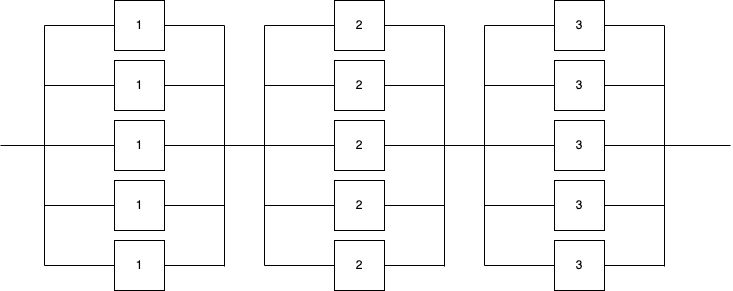

The diagram above was exported from draw.io. Its source (the exported page's mxGraphModel, read from the mxfile embedded in the PNG):
<mxGraphModel dx="1080" dy="669" grid="1" gridSize="10" guides="1" tooltips="1" connect="1" arrows="1" fold="1" page="1" pageScale="1" pageWidth="827" pageHeight="1169" math="0" shadow="0">
  <root>
    <mxCell id="0" />
    <mxCell id="1" parent="0" />
    <mxCell id="2" value="1" style="whiteSpace=wrap;html=1;aspect=fixed;" vertex="1" parent="1">
      <mxGeometry x="174" y="150" width="50" height="50" as="geometry" />
    </mxCell>
    <mxCell id="3" value="" style="endArrow=none;html=1;rounded=0;exitX=1;exitY=0.5;exitDx=0;exitDy=0;" edge="1" source="2" parent="1">
      <mxGeometry width="50" height="50" relative="1" as="geometry">
        <mxPoint x="334" y="350" as="sourcePoint" />
        <mxPoint x="284" y="240" as="targetPoint" />
        <Array as="points">
          <mxPoint x="284" y="175" />
        </Array>
      </mxGeometry>
    </mxCell>
    <mxCell id="4" value="" style="endArrow=none;html=1;rounded=0;entryX=0;entryY=0.5;entryDx=0;entryDy=0;" edge="1" target="2" parent="1">
      <mxGeometry x="-0.04" y="110" width="50" height="50" relative="1" as="geometry">
        <mxPoint x="104" y="240" as="sourcePoint" />
        <mxPoint x="154" y="180" as="targetPoint" />
        <Array as="points">
          <mxPoint x="104" y="175" />
        </Array>
        <mxPoint as="offset" />
      </mxGeometry>
    </mxCell>
    <mxCell id="5" value="1" style="whiteSpace=wrap;html=1;aspect=fixed;" vertex="1" parent="1">
      <mxGeometry x="174" y="210" width="50" height="50" as="geometry" />
    </mxCell>
    <mxCell id="6" value="" style="endArrow=none;html=1;rounded=0;exitX=1;exitY=0.5;exitDx=0;exitDy=0;" edge="1" source="5" parent="1">
      <mxGeometry width="50" height="50" relative="1" as="geometry">
        <mxPoint x="334" y="410" as="sourcePoint" />
        <mxPoint x="284" y="300" as="targetPoint" />
        <Array as="points">
          <mxPoint x="284" y="235" />
        </Array>
      </mxGeometry>
    </mxCell>
    <mxCell id="7" value="" style="endArrow=none;html=1;rounded=0;entryX=0;entryY=0.5;entryDx=0;entryDy=0;" edge="1" target="5" parent="1">
      <mxGeometry x="-0.04" y="110" width="50" height="50" relative="1" as="geometry">
        <mxPoint x="104" y="300" as="sourcePoint" />
        <mxPoint x="154" y="240" as="targetPoint" />
        <Array as="points">
          <mxPoint x="104" y="235" />
        </Array>
        <mxPoint as="offset" />
      </mxGeometry>
    </mxCell>
    <mxCell id="8" value="1" style="whiteSpace=wrap;html=1;aspect=fixed;" vertex="1" parent="1">
      <mxGeometry x="174" y="270" width="50" height="50" as="geometry" />
    </mxCell>
    <mxCell id="9" value="" style="endArrow=none;html=1;rounded=0;exitX=1;exitY=0.5;exitDx=0;exitDy=0;" edge="1" source="8" parent="1">
      <mxGeometry width="50" height="50" relative="1" as="geometry">
        <mxPoint x="334" y="470" as="sourcePoint" />
        <mxPoint x="284" y="416" as="targetPoint" />
        <Array as="points">
          <mxPoint x="284" y="295" />
        </Array>
      </mxGeometry>
    </mxCell>
    <mxCell id="10" value="" style="endArrow=none;html=1;rounded=0;entryX=0;entryY=0.5;entryDx=0;entryDy=0;" edge="1" target="8" parent="1">
      <mxGeometry x="-0.04" y="110" width="50" height="50" relative="1" as="geometry">
        <mxPoint x="104" y="360" as="sourcePoint" />
        <mxPoint x="154" y="300" as="targetPoint" />
        <Array as="points">
          <mxPoint x="104" y="295" />
        </Array>
        <mxPoint as="offset" />
      </mxGeometry>
    </mxCell>
    <mxCell id="11" value="1" style="whiteSpace=wrap;html=1;aspect=fixed;" vertex="1" parent="1">
      <mxGeometry x="174" y="330" width="50" height="50" as="geometry" />
    </mxCell>
    <mxCell id="12" value="" style="endArrow=none;html=1;rounded=0;entryX=0;entryY=0.5;entryDx=0;entryDy=0;" edge="1" target="11" parent="1">
      <mxGeometry x="-0.04" y="110" width="50" height="50" relative="1" as="geometry">
        <mxPoint x="104" y="415" as="sourcePoint" />
        <mxPoint x="154" y="360" as="targetPoint" />
        <Array as="points">
          <mxPoint x="104" y="355" />
        </Array>
        <mxPoint as="offset" />
      </mxGeometry>
    </mxCell>
    <mxCell id="13" value="1" style="whiteSpace=wrap;html=1;aspect=fixed;" vertex="1" parent="1">
      <mxGeometry x="174" y="390" width="50" height="50" as="geometry" />
    </mxCell>
    <mxCell id="14" value="" style="endArrow=none;html=1;rounded=0;exitX=1;exitY=0.5;exitDx=0;exitDy=0;" edge="1" source="13" parent="1">
      <mxGeometry width="50" height="50" relative="1" as="geometry">
        <mxPoint x="334" y="350" as="sourcePoint" />
        <mxPoint x="284" y="415" as="targetPoint" />
      </mxGeometry>
    </mxCell>
    <mxCell id="15" value="" style="endArrow=none;html=1;rounded=0;entryX=1;entryY=0.5;entryDx=0;entryDy=0;" edge="1" target="11" parent="1">
      <mxGeometry width="50" height="50" relative="1" as="geometry">
        <mxPoint x="284" y="355" as="sourcePoint" />
        <mxPoint x="364" y="380" as="targetPoint" />
      </mxGeometry>
    </mxCell>
    <mxCell id="16" value="" style="endArrow=none;html=1;rounded=0;entryX=0;entryY=0.5;entryDx=0;entryDy=0;" edge="1" target="13" parent="1">
      <mxGeometry width="50" height="50" relative="1" as="geometry">
        <mxPoint x="104" y="415" as="sourcePoint" />
        <mxPoint x="264" y="410" as="targetPoint" />
      </mxGeometry>
    </mxCell>
    <mxCell id="17" value="2" style="whiteSpace=wrap;html=1;aspect=fixed;" vertex="1" parent="1">
      <mxGeometry x="394" y="150" width="50" height="50" as="geometry" />
    </mxCell>
    <mxCell id="18" value="" style="endArrow=none;html=1;rounded=0;exitX=1;exitY=0.5;exitDx=0;exitDy=0;" edge="1" source="17" parent="1">
      <mxGeometry width="50" height="50" relative="1" as="geometry">
        <mxPoint x="554" y="350" as="sourcePoint" />
        <mxPoint x="504" y="240" as="targetPoint" />
        <Array as="points">
          <mxPoint x="504" y="175" />
        </Array>
      </mxGeometry>
    </mxCell>
    <mxCell id="19" value="" style="endArrow=none;html=1;rounded=0;entryX=0;entryY=0.5;entryDx=0;entryDy=0;" edge="1" target="17" parent="1">
      <mxGeometry x="-0.04" y="110" width="50" height="50" relative="1" as="geometry">
        <mxPoint x="324" y="240" as="sourcePoint" />
        <mxPoint x="374" y="180" as="targetPoint" />
        <Array as="points">
          <mxPoint x="324" y="175" />
        </Array>
        <mxPoint as="offset" />
      </mxGeometry>
    </mxCell>
    <mxCell id="20" value="2" style="whiteSpace=wrap;html=1;aspect=fixed;" vertex="1" parent="1">
      <mxGeometry x="394" y="210" width="50" height="50" as="geometry" />
    </mxCell>
    <mxCell id="21" value="" style="endArrow=none;html=1;rounded=0;exitX=1;exitY=0.5;exitDx=0;exitDy=0;" edge="1" source="20" parent="1">
      <mxGeometry width="50" height="50" relative="1" as="geometry">
        <mxPoint x="554" y="410" as="sourcePoint" />
        <mxPoint x="504" y="300" as="targetPoint" />
        <Array as="points">
          <mxPoint x="504" y="235" />
        </Array>
      </mxGeometry>
    </mxCell>
    <mxCell id="22" value="" style="endArrow=none;html=1;rounded=0;entryX=0;entryY=0.5;entryDx=0;entryDy=0;" edge="1" target="20" parent="1">
      <mxGeometry x="-0.04" y="110" width="50" height="50" relative="1" as="geometry">
        <mxPoint x="324" y="300" as="sourcePoint" />
        <mxPoint x="374" y="240" as="targetPoint" />
        <Array as="points">
          <mxPoint x="324" y="235" />
        </Array>
        <mxPoint as="offset" />
      </mxGeometry>
    </mxCell>
    <mxCell id="23" value="2" style="whiteSpace=wrap;html=1;aspect=fixed;" vertex="1" parent="1">
      <mxGeometry x="394" y="270" width="50" height="50" as="geometry" />
    </mxCell>
    <mxCell id="24" value="" style="endArrow=none;html=1;rounded=0;exitX=1;exitY=0.5;exitDx=0;exitDy=0;" edge="1" source="23" parent="1">
      <mxGeometry width="50" height="50" relative="1" as="geometry">
        <mxPoint x="554" y="470" as="sourcePoint" />
        <mxPoint x="504" y="416" as="targetPoint" />
        <Array as="points">
          <mxPoint x="504" y="295" />
        </Array>
      </mxGeometry>
    </mxCell>
    <mxCell id="25" value="" style="endArrow=none;html=1;rounded=0;entryX=0;entryY=0.5;entryDx=0;entryDy=0;" edge="1" target="23" parent="1">
      <mxGeometry x="-0.04" y="110" width="50" height="50" relative="1" as="geometry">
        <mxPoint x="324" y="360" as="sourcePoint" />
        <mxPoint x="374" y="300" as="targetPoint" />
        <Array as="points">
          <mxPoint x="324" y="295" />
        </Array>
        <mxPoint as="offset" />
      </mxGeometry>
    </mxCell>
    <mxCell id="26" value="2" style="whiteSpace=wrap;html=1;aspect=fixed;" vertex="1" parent="1">
      <mxGeometry x="394" y="330" width="50" height="50" as="geometry" />
    </mxCell>
    <mxCell id="27" value="" style="endArrow=none;html=1;rounded=0;entryX=0;entryY=0.5;entryDx=0;entryDy=0;" edge="1" target="26" parent="1">
      <mxGeometry x="-0.04" y="110" width="50" height="50" relative="1" as="geometry">
        <mxPoint x="324" y="415" as="sourcePoint" />
        <mxPoint x="374" y="360" as="targetPoint" />
        <Array as="points">
          <mxPoint x="324" y="355" />
        </Array>
        <mxPoint as="offset" />
      </mxGeometry>
    </mxCell>
    <mxCell id="28" value="2" style="whiteSpace=wrap;html=1;aspect=fixed;" vertex="1" parent="1">
      <mxGeometry x="394" y="390" width="50" height="50" as="geometry" />
    </mxCell>
    <mxCell id="29" value="" style="endArrow=none;html=1;rounded=0;exitX=1;exitY=0.5;exitDx=0;exitDy=0;" edge="1" source="28" parent="1">
      <mxGeometry width="50" height="50" relative="1" as="geometry">
        <mxPoint x="554" y="350" as="sourcePoint" />
        <mxPoint x="504" y="415" as="targetPoint" />
      </mxGeometry>
    </mxCell>
    <mxCell id="30" value="" style="endArrow=none;html=1;rounded=0;entryX=1;entryY=0.5;entryDx=0;entryDy=0;" edge="1" target="26" parent="1">
      <mxGeometry width="50" height="50" relative="1" as="geometry">
        <mxPoint x="504" y="355" as="sourcePoint" />
        <mxPoint x="584" y="380" as="targetPoint" />
      </mxGeometry>
    </mxCell>
    <mxCell id="31" value="" style="endArrow=none;html=1;rounded=0;entryX=0;entryY=0.5;entryDx=0;entryDy=0;" edge="1" target="28" parent="1">
      <mxGeometry width="50" height="50" relative="1" as="geometry">
        <mxPoint x="324" y="415" as="sourcePoint" />
        <mxPoint x="484" y="410" as="targetPoint" />
      </mxGeometry>
    </mxCell>
    <mxCell id="32" value="" style="endArrow=none;html=1;rounded=0;" edge="1" parent="1">
      <mxGeometry width="50" height="50" relative="1" as="geometry">
        <mxPoint x="284" y="295" as="sourcePoint" />
        <mxPoint x="324" y="295" as="targetPoint" />
      </mxGeometry>
    </mxCell>
    <mxCell id="33" value="3" style="whiteSpace=wrap;html=1;aspect=fixed;" vertex="1" parent="1">
      <mxGeometry x="614" y="150" width="50" height="50" as="geometry" />
    </mxCell>
    <mxCell id="34" value="" style="endArrow=none;html=1;rounded=0;exitX=1;exitY=0.5;exitDx=0;exitDy=0;" edge="1" source="33" parent="1">
      <mxGeometry width="50" height="50" relative="1" as="geometry">
        <mxPoint x="774" y="350" as="sourcePoint" />
        <mxPoint x="724" y="240" as="targetPoint" />
        <Array as="points">
          <mxPoint x="724" y="175" />
        </Array>
      </mxGeometry>
    </mxCell>
    <mxCell id="35" value="" style="endArrow=none;html=1;rounded=0;entryX=0;entryY=0.5;entryDx=0;entryDy=0;" edge="1" target="33" parent="1">
      <mxGeometry x="-0.04" y="110" width="50" height="50" relative="1" as="geometry">
        <mxPoint x="544" y="240" as="sourcePoint" />
        <mxPoint x="594" y="180" as="targetPoint" />
        <Array as="points">
          <mxPoint x="544" y="175" />
        </Array>
        <mxPoint as="offset" />
      </mxGeometry>
    </mxCell>
    <mxCell id="36" value="3" style="whiteSpace=wrap;html=1;aspect=fixed;" vertex="1" parent="1">
      <mxGeometry x="614" y="210" width="50" height="50" as="geometry" />
    </mxCell>
    <mxCell id="37" value="" style="endArrow=none;html=1;rounded=0;exitX=1;exitY=0.5;exitDx=0;exitDy=0;" edge="1" source="36" parent="1">
      <mxGeometry width="50" height="50" relative="1" as="geometry">
        <mxPoint x="774" y="410" as="sourcePoint" />
        <mxPoint x="724" y="300" as="targetPoint" />
        <Array as="points">
          <mxPoint x="724" y="235" />
        </Array>
      </mxGeometry>
    </mxCell>
    <mxCell id="38" value="" style="endArrow=none;html=1;rounded=0;entryX=0;entryY=0.5;entryDx=0;entryDy=0;" edge="1" target="36" parent="1">
      <mxGeometry x="-0.04" y="110" width="50" height="50" relative="1" as="geometry">
        <mxPoint x="544" y="300" as="sourcePoint" />
        <mxPoint x="594" y="240" as="targetPoint" />
        <Array as="points">
          <mxPoint x="544" y="235" />
        </Array>
        <mxPoint as="offset" />
      </mxGeometry>
    </mxCell>
    <mxCell id="39" value="3" style="whiteSpace=wrap;html=1;aspect=fixed;" vertex="1" parent="1">
      <mxGeometry x="614" y="270" width="50" height="50" as="geometry" />
    </mxCell>
    <mxCell id="40" value="" style="endArrow=none;html=1;rounded=0;exitX=1;exitY=0.5;exitDx=0;exitDy=0;" edge="1" source="39" parent="1">
      <mxGeometry width="50" height="50" relative="1" as="geometry">
        <mxPoint x="774" y="470" as="sourcePoint" />
        <mxPoint x="724" y="416" as="targetPoint" />
        <Array as="points">
          <mxPoint x="724" y="295" />
        </Array>
      </mxGeometry>
    </mxCell>
    <mxCell id="41" value="" style="endArrow=none;html=1;rounded=0;entryX=0;entryY=0.5;entryDx=0;entryDy=0;" edge="1" target="39" parent="1">
      <mxGeometry x="-0.04" y="110" width="50" height="50" relative="1" as="geometry">
        <mxPoint x="544" y="360" as="sourcePoint" />
        <mxPoint x="594" y="300" as="targetPoint" />
        <Array as="points">
          <mxPoint x="544" y="295" />
        </Array>
        <mxPoint as="offset" />
      </mxGeometry>
    </mxCell>
    <mxCell id="42" value="3" style="whiteSpace=wrap;html=1;aspect=fixed;" vertex="1" parent="1">
      <mxGeometry x="614" y="330" width="50" height="50" as="geometry" />
    </mxCell>
    <mxCell id="43" value="" style="endArrow=none;html=1;rounded=0;entryX=0;entryY=0.5;entryDx=0;entryDy=0;" edge="1" target="42" parent="1">
      <mxGeometry x="-0.04" y="110" width="50" height="50" relative="1" as="geometry">
        <mxPoint x="544" y="415" as="sourcePoint" />
        <mxPoint x="594" y="360" as="targetPoint" />
        <Array as="points">
          <mxPoint x="544" y="355" />
        </Array>
        <mxPoint as="offset" />
      </mxGeometry>
    </mxCell>
    <mxCell id="44" value="3" style="whiteSpace=wrap;html=1;aspect=fixed;" vertex="1" parent="1">
      <mxGeometry x="614" y="390" width="50" height="50" as="geometry" />
    </mxCell>
    <mxCell id="45" value="" style="endArrow=none;html=1;rounded=0;exitX=1;exitY=0.5;exitDx=0;exitDy=0;" edge="1" source="44" parent="1">
      <mxGeometry width="50" height="50" relative="1" as="geometry">
        <mxPoint x="774" y="350" as="sourcePoint" />
        <mxPoint x="724" y="415" as="targetPoint" />
      </mxGeometry>
    </mxCell>
    <mxCell id="46" value="" style="endArrow=none;html=1;rounded=0;entryX=1;entryY=0.5;entryDx=0;entryDy=0;" edge="1" target="42" parent="1">
      <mxGeometry width="50" height="50" relative="1" as="geometry">
        <mxPoint x="724" y="355" as="sourcePoint" />
        <mxPoint x="804" y="380" as="targetPoint" />
      </mxGeometry>
    </mxCell>
    <mxCell id="47" value="" style="endArrow=none;html=1;rounded=0;entryX=0;entryY=0.5;entryDx=0;entryDy=0;" edge="1" target="44" parent="1">
      <mxGeometry width="50" height="50" relative="1" as="geometry">
        <mxPoint x="544" y="415" as="sourcePoint" />
        <mxPoint x="704" y="410" as="targetPoint" />
      </mxGeometry>
    </mxCell>
    <mxCell id="48" value="" style="endArrow=none;html=1;rounded=0;" edge="1" parent="1">
      <mxGeometry width="50" height="50" relative="1" as="geometry">
        <mxPoint x="504" y="295" as="sourcePoint" />
        <mxPoint x="544" y="295" as="targetPoint" />
      </mxGeometry>
    </mxCell>
    <mxCell id="49" value="" style="endArrow=none;html=1;rounded=0;" edge="1" parent="1">
      <mxGeometry width="50" height="50" relative="1" as="geometry">
        <mxPoint x="720" y="295" as="sourcePoint" />
        <mxPoint x="790" y="295" as="targetPoint" />
      </mxGeometry>
    </mxCell>
    <mxCell id="50" value="" style="endArrow=none;html=1;rounded=0;" edge="1" parent="1">
      <mxGeometry width="50" height="50" relative="1" as="geometry">
        <mxPoint x="60" y="295" as="sourcePoint" />
        <mxPoint x="105" y="295" as="targetPoint" />
      </mxGeometry>
    </mxCell>
  </root>
</mxGraphModel>